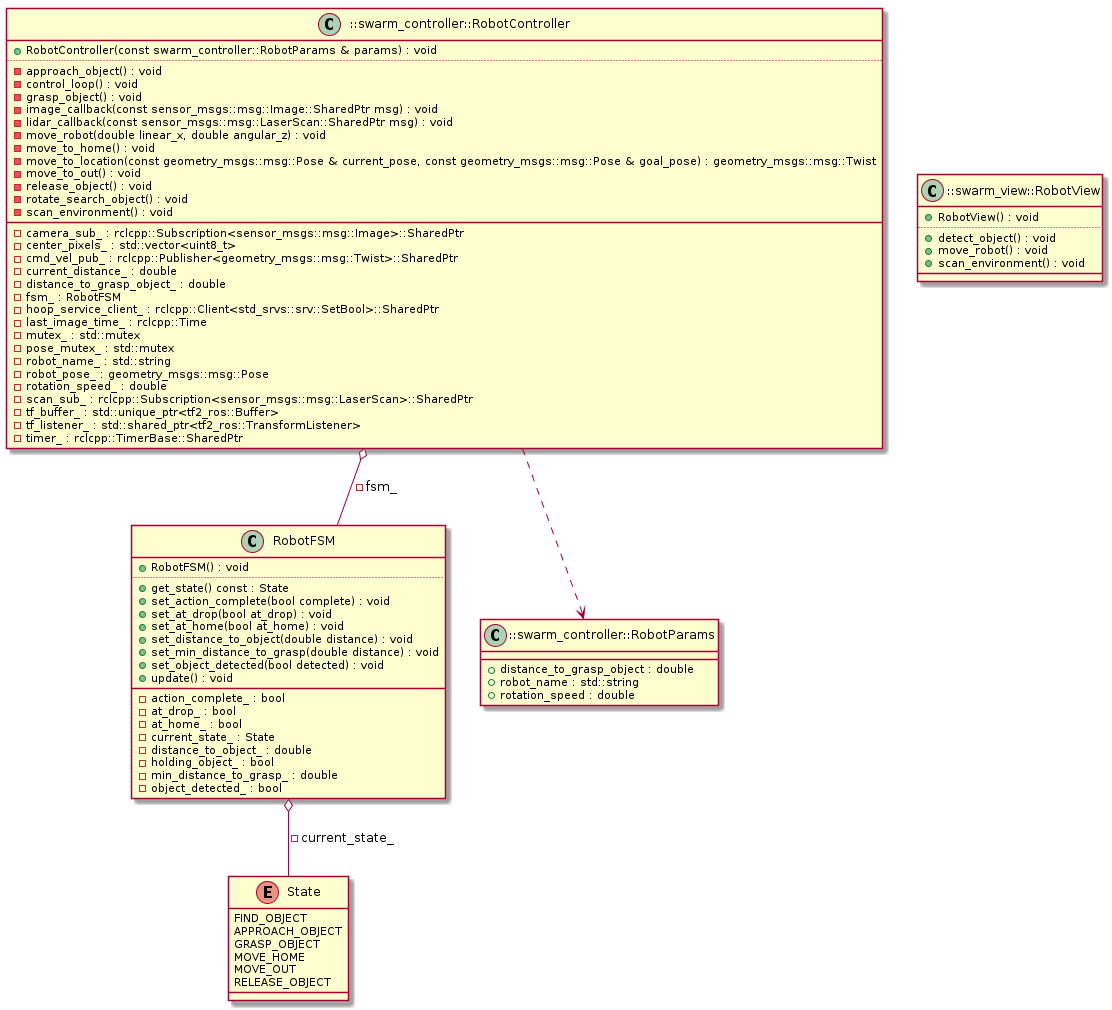

The diagram above was rendered by PlantUML. Its source (embedded in the PNG):
@startuml
enum "State" as C_0005350900337974002811
enum C_0005350900337974002811 {
FIND_OBJECT
APPROACH_OBJECT
GRASP_OBJECT
MOVE_HOME
MOVE_OUT
RELEASE_OBJECT
}
class "RobotFSM" as C_0009163904200768550061
class C_0009163904200768550061 {
+RobotFSM() : void
..
+get_state() const : State
+set_action_complete(bool complete) : void
+set_at_drop(bool at_drop) : void
+set_at_home(bool at_home) : void
+set_distance_to_object(double distance) : void
+set_min_distance_to_grasp(double distance) : void
+set_object_detected(bool detected) : void
+update() : void
__
-action_complete_ : bool
-at_drop_ : bool
-at_home_ : bool
-current_state_ : State
-distance_to_object_ : double
-holding_object_ : bool
-min_distance_to_grasp_ : double
-object_detected_ : bool
}
class "::swarm_controller::RobotParams" as C_0002929110404639133816
class C_0002929110404639133816 {
__
+distance_to_grasp_object : double
+robot_name : std::string
+rotation_speed : double
}
class "::swarm_controller::RobotController" as C_0014652364979860884623
class C_0014652364979860884623 {
+RobotController(const swarm_controller::RobotParams & params) : void
..
-approach_object() : void
-control_loop() : void
-grasp_object() : void
-image_callback(const sensor_msgs::msg::Image::SharedPtr msg) : void
-lidar_callback(const sensor_msgs::msg::LaserScan::SharedPtr msg) : void
-move_robot(double linear_x, double angular_z) : void
-move_to_home() : void
-move_to_location(const geometry_msgs::msg::Pose & current_pose, const geometry_msgs::msg::Pose & goal_pose) : geometry_msgs::msg::Twist
-move_to_out() : void
-release_object() : void
-rotate_search_object() : void
-scan_environment() : void
__
-camera_sub_ : rclcpp::Subscription<sensor_msgs::msg::Image>::SharedPtr
-center_pixels_ : std::vector<uint8_t>
-cmd_vel_pub_ : rclcpp::Publisher<geometry_msgs::msg::Twist>::SharedPtr
-current_distance_ : double
-distance_to_grasp_object_ : double
-fsm_ : RobotFSM
-hoop_service_client_ : rclcpp::Client<std_srvs::srv::SetBool>::SharedPtr
-last_image_time_ : rclcpp::Time
-mutex_ : std::mutex
-pose_mutex_ : std::mutex
-robot_name_ : std::string
-robot_pose_ : geometry_msgs::msg::Pose
-rotation_speed_ : double
-scan_sub_ : rclcpp::Subscription<sensor_msgs::msg::LaserScan>::SharedPtr
-tf_buffer_ : std::unique_ptr<tf2_ros::Buffer>
-tf_listener_ : std::shared_ptr<tf2_ros::TransformListener>
-timer_ : rclcpp::TimerBase::SharedPtr
}
class "::swarm_view::RobotView" as C_0017533343851551892716
class C_0017533343851551892716 {
+RobotView() : void
..
+detect_object() : void
+move_robot() : void
+scan_environment() : void
__
}
C_0009163904200768550061 o-- C_0005350900337974002811 : -current_state_
C_0014652364979860884623 ..> C_0002929110404639133816
C_0014652364979860884623 o-- C_0009163904200768550061 : -fsm_

@enduml